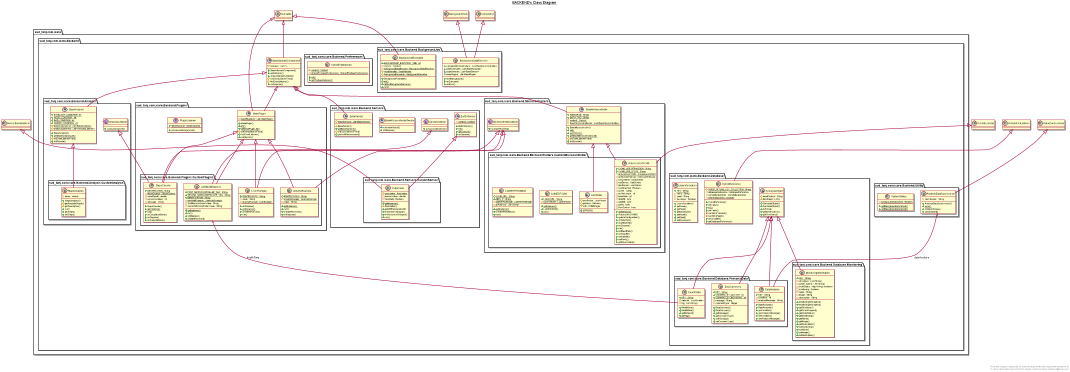

The diagram above was rendered by PlantUML. Its source (embedded in the PNG):
@startuml

title __BACKEND's Class Diagram__\n

  package sud_tanj.com.icare {
    package sud_tanj.com.icare.Backend {
      package sud_tanj.com.icare.Backend.Utility {
        class AnalysisDataSynchronizer {
            - identification : String
            + AnalysisDataSynchronizer()
            {static} + sync()
            + onDataChange()
            + onCancelled()
        }
      }
    }
  }
  

  package sud_tanj.com.icare {
    package sud_tanj.com.icare.Backend {
      package sud_tanj.com.icare.Backend.Analysis {
        interface AnalysisListener {
            {abstract} + onAnalysisDone()
        }
      }
    }
  }
  

  package sud_tanj.com.icare {
    package sud_tanj.com.icare.Backend {
      package sud_tanj.com.icare.Backend.Plugins {
        package sud_tanj.com.icare.Backend.Plugins.CustomPlugins {
          class ArduinoExample {
              {static} + IDENTIFICATION : String
              {static} - arduinoExample : ArduinoExample
              - value : String
              {static} + getInstance()
              + run()
              + onDataReceived()
              + onDispose()
          }
        }
      }
    }
  }
  

  package sud_tanj.com.icare {
    package sud_tanj.com.icare.Backend {
      package sud_tanj.com.icare.Backend.Microcontrollers {
        package sud_tanj.com.icare.Backend.Microcontrollers.CustomMicrocontroller {
          class ArduinoUnoCH340 {
              {static} + CH340_USB_PERMISSION : String
              {static} + CH340_USB_STATE : String
              {static} - arduinoUnoCH340 : ArduinoUnoCH340
              - ch34xUARTDriver : CH34xUARTDriver
              - usbListener : UsbListener
              - usbDevice : UsbDevice
              - jsonParser : JsonParser
              - usbAttached : Boolean
              - buffer : byte[]
              - bufferLength : int
              - baudRate : int
              - stopBit : byte
              - dataBit : byte
              - parity : byte
              - flowControl : byte
              {static} + getInstance()
              + ArduinoUnoCH340()
              + updateConfiguration()
              + onAttached()
              + onDetached()
              + onDispose()
              + run()
              + setBaudRate()
              + setStopBit()
              + setDataBit()
              + setParity()
              + setFlowControl()
          }
        }
      }
    }
  }
  

  package sud_tanj.com.icare {
    package sud_tanj.com.icare.Backend {
      package sud_tanj.com.icare.Backend.BackgroundJob {
        class BackgroundDataReceiver {
            ~ runnableMicrocontrollers : List<BaseMicrocontroller>
            ~ baseAnalyses : List<BaseAnalysis>
            ~ baseSensors : List<BaseSensor>
            ~ basePlugins : List<BasePlugin>
            + doInBackground()
            + onSuccess()
            + onError()
        }
      }
    }
  }
  

  package sud_tanj.com.icare {
    package sud_tanj.com.icare.Backend {
      package sud_tanj.com.icare.Backend.BackgroundJob {
        class BackgroundRunnable {
            {static} + BACKGROUND_EXECUTION_TIME : int
            - context : Context
            {static} - backgroundDataReceive : BackgroundDataReceiver
            {static} # weakHandler : WeakHandler
            {static} # backgroundRunnable : BackgroundRunnable
            + BackgroundRunnable()
            {static} + init()
            {static} + reRunBackgroundService()
            + run()
        }
      }
    }
  }
  

  package sud_tanj.com.icare {
    package sud_tanj.com.icare.Backend {
      abstract class BaseAbstractComponent {
          # listeners : List<T>
          + BaseAbstractComponent()
          + addListener()
          + removeSensorListener()
          {abstract} # onEventListenerFired()
          # fireEventListener()
          {abstract} + onDispose()
      }
    }
  }
  

  package sud_tanj.com.icare {
    package sud_tanj.com.icare.Backend {
      package sud_tanj.com.icare.Backend.Analysis {
        abstract class BaseAnalysis {
            {static} + EXCELLENT_CONDITION : int
            {static} + GOOD_CONDITION : int
            {static} + BAD_CONDITION : int
            {static} + WORSE_CONDITION : int
            {static} # baseAnalysisList : List<BaseAnalysis>
            # analysisListeners : List<AnalysisListener>
            + BaseAnalysis()
            {static} + getBaseAnalysisList()
            # onEventListenerFired()
            + onDispose()
        }
      }
    }
  }
  

  package sud_tanj.com.icare {
    package sud_tanj.com.icare.Backend {
      package sud_tanj.com.icare.Backend.Microcontrollers {
        abstract class BaseMicrocontroller {
            {static} + SENSOR_ID : String
            {static} + DATA_TAG : String
            {static} - context : Context
            {static} - baseMicrocontrollerList : List<BaseMicrocontroller>
            + BaseMicrocontroller()
            {static} + init()
            {static} + getContext()
            {static} + getBaseMicrocontrollerList()
            # onEventListenerFired()
            + onDispose()
        }
      }
    }
  }
  

  package sud_tanj.com.icare {
    package sud_tanj.com.icare.Backend {
      package sud_tanj.com.icare.Backend.Sensors {
        abstract class BaseMicrocontrollerSensor {
            {abstract} ~ calculateResult()
            + onDispose()
        }
      }
    }
  }
  

  package sud_tanj.com.icare {
    package sud_tanj.com.icare.Backend {
      package sud_tanj.com.icare.Backend.Plugins {
        abstract class BasePlugin {
            {static} - basePluginList : List<BasePlugin>
            + BasePlugin()
            {static} + init()
            {static} + getBasePluginList()
            # onEventListenerFired()
            + fireEventListener()
            + onDispose()
        }
      }
    }
  }
  

  package sud_tanj.com.icare {
    package sud_tanj.com.icare.Backend {
      package sud_tanj.com.icare.Backend.Sensors {
        abstract class BaseSensor {
            {static} # baseSensors : List<BaseSensor>
            # BaseSensor()
            {static} + getBaseSensors()
            # onEventListenerFired()
            {abstract} + getUnitMeasurement()
        }
      }
    }
  }
  

  package sud_tanj.com.icare {
    package sud_tanj.com.icare.Backend {
      package sud_tanj.com.icare.Backend.Sensors {
        abstract class BuiltInSensor {
            {static} - context : Context
            + BuiltInSensor()
            {static} + init()
            {static} + getContext()
            + onDispose()
        }
      }
    }
  }
  

  package sud_tanj.com.icare {
    package sud_tanj.com.icare.Backend {
      package sud_tanj.com.icare.Backend.Database {
        package sud_tanj.com.icare.Backend.Database.PersonalData {
          class DataAnalysis {
              {static} + KEY : String
              - condition : int
              - analysisMessage : String
              + DataAnalysis()
              + DataAnalysis()
              + getCondition()
              + getAnalysisMessage()
              + setCondition()
              + setAnalysisMessage()
          }
        }
      }
    }
  }
  

  package sud_tanj.com.icare {
    package sud_tanj.com.icare.Backend {
      package sud_tanj.com.icare.Backend.Database {
        package sud_tanj.com.icare.Backend.Database.PersonalData {
          class DataComment {
              {static} + KEY : String
              {static} + COMMENT_BY_DOCTOR : int
              {static} + COMMENT_BY_INDIVIDUAL : int
              - message : String
              - commentType : Integer
              + DataComment()
              + DataComment()
              + getMessage()
              + getCommentType()
              + setMessage()
              + setCommentType()
          }
        }
      }
    }
  }
  

  package sud_tanj.com.icare {
    package sud_tanj.com.icare.Backend {
      package sud_tanj.com.icare.Backend.Microcontrollers {
        package sud_tanj.com.icare.Backend.Microcontrollers.CustomMicrocontroller {
          abstract class ESP8266 {
              # jsonParser : JsonParser
              # getJson : GetJson
              # wifi : WifiManager
              + ESP8266()
          }
        }
      }
    }
  }
  

  package sud_tanj.com.icare {
    package sud_tanj.com.icare.Backend {
      package sud_tanj.com.icare.Backend.Database {
        package sud_tanj.com.icare.Backend.Database.PersonalData {
          class HealthData {
              {static} + KEY : String
              - dataList : List<Double>
              - tag : List<String>
              + HealthData()
              + HealthData()
              + getDataList()
              + getTag()
          }
        }
      }
    }
  }
  

  package sud_tanj.com.icare {
    package sud_tanj.com.icare.Backend {
      package sud_tanj.com.icare.Backend.Preferences {
        class HybridPreferences {
            {static} # context : Context
            {static} - sharedFirebasePreferences : SharedFirebasePreferences
            {static} + init()
            {static} + getFirebaseInstance()
        }
      }
    }
  }
  

  package sud_tanj.com.icare {
    package sud_tanj.com.icare.Backend {
      package sud_tanj.com.icare.Backend.Database {
        class HybridReference {
            {static} # PAPER_OFFLINE_KEY_COLLECTION : String
            - databaseReference : DatabaseReference
            - completionListener : CompletionListener
            {static} - isPersistenceSet : boolean
            + HybridReference()
            + setValue()
            {static} + init()
            + setValue()
            - cacheToFirebase()
            - cacheToPaper()
            + onComplete()
            + getDatabaseReference()
        }
      }
    }
  }
  

  package sud_tanj.com.icare {
    package sud_tanj.com.icare.Backend {
      package sud_tanj.com.icare.Backend.Microcontrollers {
        package sud_tanj.com.icare.Backend.Microcontrollers.CustomMicrocontroller {
          class LolinESP8266 {
              {static} + LOLIN_URL : String
              {static} - lolinESP8266 : LolinESP8266
              {static} + getInstance()
              + LolinESP8266()
              + run()
          }
        }
      }
    }
  }
  

  package sud_tanj.com.icare {
    package sud_tanj.com.icare.Backend {
      package sud_tanj.com.icare.Backend.Microcontrollers {
        package sud_tanj.com.icare.Backend.Microcontrollers.CustomMicrocontroller {
          class LolinESP8266Multi {
              {static} + LOLIN_URL : String
              {static} + NEW_IP : String
              {static} - lolinESP8266Multi : LolinESP8266Multi
              - ipAddress : List<String>
              {static} + getInstance()
              + LolinESP8266Multi()
              + run()
          }
        }
      }
    }
  }
  

  package sud_tanj.com.icare {
    package sud_tanj.com.icare.Backend {
      package sud_tanj.com.icare.Backend.Plugins {
        package sud_tanj.com.icare.Backend.Plugins.CustomPlugins {
          class LolinExample {
              {static} + IDENTIFICATION : String
              - value : String
              {static} - arduinoExample : LolinExample
              + onDispose()
              {static} + getInstance()
              + onDataReceived()
              + run()
          }
        }
      }
    }
  }
  

  package sud_tanj.com.icare {
    package sud_tanj.com.icare.Backend {
      package sud_tanj.com.icare.Backend.Plugins {
        package sud_tanj.com.icare.Backend.Plugins.CustomPlugins {
          class LolinMultiExample {
              {static} + FIRST_MICROCONTROLLER_TAG : String
              {static} + SECOND_MICROCONTROLLER_TAG : String
              {static} + IDENTIFICATION : String
              {static} - lolinMultiExample : LolinMultiExample
              - firstMicrocontrollerValue : String
              - secondMicrocontrollerValue : String
              {static} + getInstance()
              + run()
              + onDispose()
              + onDataReceived()
          }
        }
      }
    }
  }
  

  package sud_tanj.com.icare {
    package sud_tanj.com.icare.Backend {
      package sud_tanj.com.icare.Backend.Microcontrollers {
        interface MicrocontrollerListener {
            {abstract} + onDataReceived()
        }
      }
    }
  }
  

  package sud_tanj.com.icare {
    package sud_tanj.com.icare.Backend {
      package sud_tanj.com.icare.Backend.Database {
        package sud_tanj.com.icare.Backend.Database.Monitoring {
          class MonitoringInformation {
              {static} + KEY : String
              - developer : List<String>
              - graphLegend : List<String>
              - muteStatus : Map<String, Boolean>
              - monitoring : Boolean
              - name : String
              - image : String
              - description : String
              + MonitoringInformation()
              + MonitoringInformation()
              + getDeveloper()
              + getGraphLegend()
              + getMuteStatus()
              + getMonitoring()
              + getName()
              + getImage()
              + getDescription()
              + setMonitoring()
              + setName()
              + setImage()
              + setDescription()
          }
        }
      }
    }
  }
  

  package sud_tanj.com.icare {
    package sud_tanj.com.icare.Backend {
      package sud_tanj.com.icare.Backend.Sensors {
        package sud_tanj.com.icare.Backend.Sensors.CustomSensor {
          class Pedometer {
              {static} # pedometer : Pedometer
              - sensorValue : double
              - newData : Boolean
              {static} + getInstance()
              # Pedometer()
              + getUnitMeasurement()
              + onSensorChanged()
              + onAccuracyChanged()
              + run()
          }
        }
      }
    }
  }
  

  package sud_tanj.com.icare {
    package sud_tanj.com.icare.Backend {
      package sud_tanj.com.icare.Backend.Plugins {
        interface PluginListener {
            {static} + dataSnapshot : DataSnapshot
            {abstract} + processInBackground()
        }
      }
    }
  }
  

  package sud_tanj.com.icare {
    package sud_tanj.com.icare.Backend {
      package sud_tanj.com.icare.Backend.Sensors {
        interface SensorListener {
            {abstract} + onCalculationDone()
        }
      }
    }
  }
  

  package sud_tanj.com.icare {
    package sud_tanj.com.icare.Backend {
      package sud_tanj.com.icare.Backend.Analysis {
        package sud_tanj.com.icare.Backend.Analysis.CustomAnalysis {
          class StepsAnalysis {
              - steps : double
              + StepsAnalysis()
              # getAnalysisResult()
              # getDescription()
              + run()
              + getSteps()
              + setSteps()
          }
        }
      }
    }
  }
  

  package sud_tanj.com.icare {
    package sud_tanj.com.icare.Backend {
      package sud_tanj.com.icare.Backend.Plugins {
        package sud_tanj.com.icare.Backend.Plugins.CustomPlugins {
          class StepsCounter {
              {static} + IDENTIFICATION : String
              {static} - stepsCounter : StepsCounter
              - valueResult : double
              - personCondition : int
              - message : String
              + StepsCounter()
              {static} + getInstance()
              + run()
              + onCalculationDone()
              + onDispose()
              + onAnalysisDone()
          }
        }
      }
    }
  }
  

  package sud_tanj.com.icare {
    package sud_tanj.com.icare.Backend {
      package sud_tanj.com.icare.Backend.Database {
        abstract class SyncableObject {
            # identification : String
            # timeStamp : Long
            + SyncableObject()
            + SyncableObject()
            + toString()
            + getIdentification()
            + getTimeStamp()
        }
      }
    }
  }
  

  package sud_tanj.com.icare {
    package sud_tanj.com.icare.Backend {
      package sud_tanj.com.icare.Backend.Utility {
        class SystemStatus {
            {static} - backgroundJobCancel : Boolean
            {static} + getBackgroundJobCancel()
            {static} + setBackgroundJobCancel()
        }
      }
    }
  }
  

  package sud_tanj.com.icare {
    package sud_tanj.com.icare.Backend {
      package sud_tanj.com.icare.Backend.Database {
        class UserInformation {
            {static} + KEY : String
            - name : String
            - email : String
            - developer : Boolean
            + UserInformation()
            + getName()
            + getEmail()
            + getDeveloper()
            + setName()
            + setEmail()
            + setDeveloper()
        }
      }
    }
  }
  

  AnalysisDataSynchronizer -up-|> ValueEventListener
  AnalysisDataSynchronizer o-- DataAnalysis : dataAnalysis
  ArduinoExample -up-|> MicrocontrollerListener
  ArduinoExample -up-|> BasePlugin
  ArduinoUnoCH340 -up-|> OnUsbListener
  ArduinoUnoCH340 -up-|> BaseMicrocontroller
  BackgroundDataReceiver -up-|> BackgroundWork
  BackgroundDataReceiver -up-|> Completion
  BackgroundRunnable -up-|> Runnable
  BaseAbstractComponent -up-|> Runnable
  BaseAnalysis -up-|> BaseAbstractComponent
  BaseMicrocontroller -up-|> BaseAbstractComponent
  BasePlugin -up-|> Runnable
  BasePlugin -up-|> BaseAbstractComponent
  BaseSensor -up-|> BaseAbstractComponent
  DataAnalysis -up-|> SyncableObject
  DataComment -up-|> SyncableObject
  ESP8266 -up-|> BaseMicrocontroller
  HealthData -up-|> SyncableObject
  HybridReference -up-|> CompletionListener
  LolinExample -up-|> MicrocontrollerListener
  LolinExample -up-|> BasePlugin
  LolinMultiExample -up-|> MicrocontrollerListener
  LolinMultiExample -up-|> BasePlugin
  LolinMultiExample o-- HealthData : healthData
  MonitoringInformation -up-|> SyncableObject
  Pedometer -up-|> SensorEventListener
  Pedometer -up-|> BuiltInSensor
  StepsAnalysis -up-|> BaseAnalysis
  StepsCounter -up-|> SensorListener
  StepsCounter -up-|> AnalysisListener
  StepsCounter -up-|> BasePlugin


right footer


PlantUML diagram generated by SketchIt! (https://bitbucket.org/pmesmeur/sketch.it)
For more information about this tool, please contact philippe.mesmeur@gmail.com
endfooter

@enduml